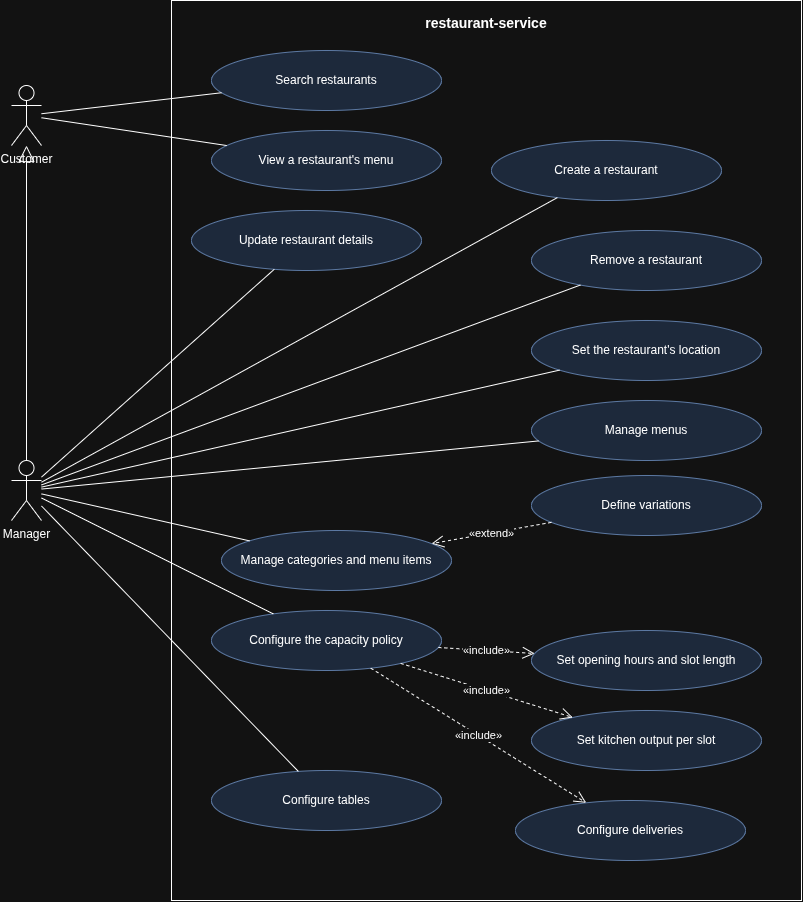

The diagram above was exported from draw.io. Its source (the exported page's mxGraphModel, read from the mxfile embedded in the PNG):
<mxGraphModel dx="1776" dy="931" grid="1" gridSize="10" guides="1" tooltips="1" connect="1" arrows="1" fold="1" page="1" pageScale="1" pageWidth="1169" pageHeight="827" math="0" shadow="0">
  <root>
    <mxCell id="0" />
    <mxCell id="1" parent="0" />
    <mxCell id="boundary" parent="1" style="rounded=0;whiteSpace=wrap;html=1;verticalAlign=top;fontStyle=1;fontSize=14;fillColor=none;spacingTop=8;" value="restaurant-service" vertex="1">
      <mxGeometry height="900" width="630" x="240" y="40" as="geometry" />
    </mxCell>
    <mxCell id="search" parent="1" style="ellipse;whiteSpace=wrap;html=1;fillColor=#dae8fc;strokeColor=#6c8ebf;" value="Search restaurants" vertex="1">
      <mxGeometry height="60" width="230" x="280" y="90" as="geometry" />
    </mxCell>
    <mxCell id="menu" parent="1" style="ellipse;whiteSpace=wrap;html=1;fillColor=#dae8fc;strokeColor=#6c8ebf;" value="View a restaurant's menu" vertex="1">
      <mxGeometry height="60" width="230" x="280" y="170" as="geometry" />
    </mxCell>
    <mxCell id="create" parent="1" style="ellipse;whiteSpace=wrap;html=1;fillColor=#dae8fc;strokeColor=#6c8ebf;" value="Create a restaurant" vertex="1">
      <mxGeometry height="60" width="230" x="560" y="180" as="geometry" />
    </mxCell>
    <mxCell id="updateR" parent="1" style="ellipse;whiteSpace=wrap;html=1;fillColor=#dae8fc;strokeColor=#6c8ebf;" value="Update restaurant details" vertex="1">
      <mxGeometry height="60" width="230" x="260" y="250" as="geometry" />
    </mxCell>
    <mxCell id="removeR" parent="1" style="ellipse;whiteSpace=wrap;html=1;fillColor=#dae8fc;strokeColor=#6c8ebf;" value="Remove a restaurant" vertex="1">
      <mxGeometry height="60" width="230" x="600" y="270" as="geometry" />
    </mxCell>
    <mxCell id="location" parent="1" style="ellipse;whiteSpace=wrap;html=1;fillColor=#dae8fc;strokeColor=#6c8ebf;" value="Set the restaurant's location" vertex="1">
      <mxGeometry height="60" width="230" x="600" y="360" as="geometry" />
    </mxCell>
    <mxCell id="menus" parent="1" style="ellipse;whiteSpace=wrap;html=1;fillColor=#dae8fc;strokeColor=#6c8ebf;" value="Manage menus" vertex="1">
      <mxGeometry height="60" width="230" x="600" y="440" as="geometry" />
    </mxCell>
    <mxCell id="items" parent="1" style="ellipse;whiteSpace=wrap;html=1;fillColor=#dae8fc;strokeColor=#6c8ebf;" value="Manage categories and menu items" vertex="1">
      <mxGeometry height="60" width="230" x="290" y="570" as="geometry" />
    </mxCell>
    <mxCell id="tables" parent="1" style="ellipse;whiteSpace=wrap;html=1;fillColor=#dae8fc;strokeColor=#6c8ebf;" value="Configure tables" vertex="1">
      <mxGeometry height="60" width="230" x="280" y="810" as="geometry" />
    </mxCell>
    <mxCell id="policy" parent="1" style="ellipse;whiteSpace=wrap;html=1;fillColor=#dae8fc;strokeColor=#6c8ebf;" value="Configure the capacity policy" vertex="1">
      <mxGeometry height="60" width="230" x="280" y="650" as="geometry" />
    </mxCell>
    <mxCell id="variations" parent="1" style="ellipse;whiteSpace=wrap;html=1;fillColor=#dae8fc;strokeColor=#6c8ebf;" value="Define variations" vertex="1">
      <mxGeometry height="60" width="230" x="600" y="515" as="geometry" />
    </mxCell>
    <mxCell id="hours" parent="1" style="ellipse;whiteSpace=wrap;html=1;fillColor=#dae8fc;strokeColor=#6c8ebf;" value="Set opening hours and slot length" vertex="1">
      <mxGeometry height="60" width="230" x="600" y="670" as="geometry" />
    </mxCell>
    <mxCell id="output" parent="1" style="ellipse;whiteSpace=wrap;html=1;fillColor=#dae8fc;strokeColor=#6c8ebf;" value="Set kitchen output per slot" vertex="1">
      <mxGeometry height="60" width="230" x="600" y="750" as="geometry" />
    </mxCell>
    <mxCell id="drivers" parent="1" style="ellipse;whiteSpace=wrap;html=1;fillColor=#dae8fc;strokeColor=#6c8ebf;" value="Configure deliveries" vertex="1">
      <mxGeometry height="60" width="230" x="584" y="840" as="geometry" />
    </mxCell>
    <mxCell id="customer" parent="1" style="shape=umlActor;verticalLabelPosition=bottom;verticalAlign=top;html=1;outlineConnect=0;" value="Customer" vertex="1">
      <mxGeometry height="60" width="30" x="80" y="125" as="geometry" />
    </mxCell>
    <mxCell id="manager" parent="1" style="shape=umlActor;verticalLabelPosition=bottom;verticalAlign=top;html=1;outlineConnect=0;" value="Manager" vertex="1">
      <mxGeometry height="60" width="30" x="80" y="500" as="geometry" />
    </mxCell>
    <mxCell id="e0" edge="1" parent="1" source="variations" style="endArrow=open;endSize=10;dashed=1;html=1;" target="items" value="«extend»">
      <mxGeometry relative="1" as="geometry" />
    </mxCell>
    <mxCell id="e2" edge="1" parent="1" source="policy" style="endArrow=open;endSize=10;dashed=1;html=1;" target="hours" value="«include»">
      <mxGeometry relative="1" as="geometry" />
    </mxCell>
    <mxCell id="e3" edge="1" parent="1" source="policy" style="endArrow=open;endSize=10;dashed=1;html=1;" target="output" value="«include»">
      <mxGeometry relative="1" as="geometry" />
    </mxCell>
    <mxCell id="e4" edge="1" parent="1" source="policy" style="endArrow=open;endSize=10;dashed=1;html=1;" target="drivers" value="«include»">
      <mxGeometry relative="1" as="geometry" />
    </mxCell>
    <mxCell id="e5" edge="1" parent="1" source="customer" style="endArrow=none;html=1;" target="search" value="">
      <mxGeometry relative="1" as="geometry" />
    </mxCell>
    <mxCell id="e6" edge="1" parent="1" source="customer" style="endArrow=none;html=1;" target="menu" value="">
      <mxGeometry relative="1" as="geometry" />
    </mxCell>
    <mxCell id="e7" edge="1" parent="1" source="manager" style="endArrow=none;html=1;" target="create" value="">
      <mxGeometry relative="1" as="geometry" />
    </mxCell>
    <mxCell id="e8" edge="1" parent="1" source="manager" style="endArrow=none;html=1;" target="updateR" value="">
      <mxGeometry relative="1" as="geometry" />
    </mxCell>
    <mxCell id="e9" edge="1" parent="1" source="manager" style="endArrow=none;html=1;" target="removeR" value="">
      <mxGeometry relative="1" as="geometry" />
    </mxCell>
    <mxCell id="e10" edge="1" parent="1" source="manager" style="endArrow=none;html=1;" target="location" value="">
      <mxGeometry relative="1" as="geometry" />
    </mxCell>
    <mxCell id="e11" edge="1" parent="1" source="manager" style="endArrow=none;html=1;" target="menus" value="">
      <mxGeometry relative="1" as="geometry" />
    </mxCell>
    <mxCell id="e12" edge="1" parent="1" source="manager" style="endArrow=none;html=1;" target="items" value="">
      <mxGeometry relative="1" as="geometry" />
    </mxCell>
    <mxCell id="e13" edge="1" parent="1" source="manager" style="endArrow=none;html=1;" target="tables" value="">
      <mxGeometry relative="1" as="geometry" />
    </mxCell>
    <mxCell id="e14" edge="1" parent="1" source="manager" style="endArrow=none;html=1;" target="policy" value="">
      <mxGeometry relative="1" as="geometry" />
    </mxCell>
    <mxCell id="e15" edge="1" parent="1" source="manager" style="endArrow=block;endFill=0;endSize=14;html=1;" target="customer" value="">
      <mxGeometry relative="1" as="geometry" />
    </mxCell>
  </root>
</mxGraphModel>